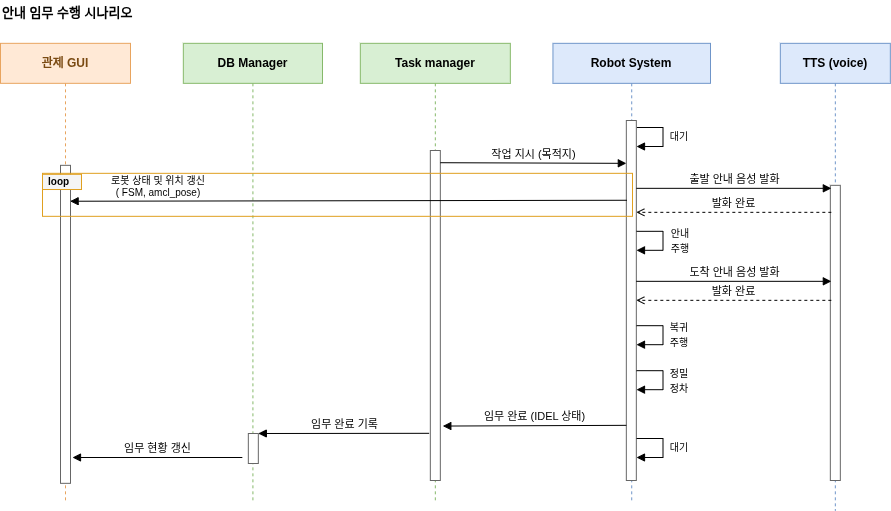

The diagram above was exported from draw.io. Its source (the exported page's mxGraphModel, read from the mxfile embedded in the PNG):
<mxGraphModel dx="2881" dy="1093" grid="1" gridSize="10" guides="1" tooltips="1" connect="1" arrows="1" fold="1" page="1" pageScale="1" pageWidth="827" pageHeight="1169" math="0" shadow="0">
  <root>
    <mxCell id="0" />
    <mxCell id="1" parent="0" />
    <mxCell id="title-p3" parent="1" style="text;html=1;align=left;verticalAlign=middle;fontSize=13;fontStyle=1;" value="안내 임무 수행 시나리오" vertex="1">
      <mxGeometry height="24" width="400" x="-82" y="150" as="geometry" />
    </mxCell>
    <mxCell id="440xmBrrzwp8c-e5_2gQ-1" parent="1" style="shape=umlLifeline;perimeter=lifelinePerimeter;whiteSpace=wrap;html=1;container=0;collapsible=0;recursiveResize=0;outlineConnect=0;fontSize=12;fontStyle=1;fillColor=#d8efd3;strokeColor=#86b96a;" value="DB Manager" vertex="1">
      <mxGeometry height="457.17" width="139.17000000000002" x="100.83" y="192.83" as="geometry" />
    </mxCell>
    <mxCell id="440xmBrrzwp8c-e5_2gQ-2" parent="1" style="shape=umlLifeline;perimeter=lifelinePerimeter;whiteSpace=wrap;html=1;container=1;collapsible=0;recursiveResize=0;outlineConnect=0;fontSize=12;fontStyle=1;fillColor=#d8efd3;strokeColor=#86b96a;" value="Task manager" vertex="1">
      <mxGeometry height="457.17" width="150" x="277.83" y="192.83" as="geometry" />
    </mxCell>
    <mxCell id="440xmBrrzwp8c-e5_2gQ-3" parent="1" style="shape=umlLifeline;perimeter=lifelinePerimeter;whiteSpace=wrap;html=1;container=1;collapsible=0;recursiveResize=0;outlineConnect=0;fontSize=12;fontStyle=1;fillColor=#dde9fb;strokeColor=#6f95c9;" value="Robot System" vertex="1">
      <mxGeometry height="457.17" width="157.54666666666648" x="470.45" y="192.83" as="geometry" />
    </mxCell>
    <mxCell id="440xmBrrzwp8c-e5_2gQ-32" parent="440xmBrrzwp8c-e5_2gQ-3" style="text;html=1;whiteSpace=wrap;strokeColor=none;fillColor=none;align=center;verticalAlign=middle;rounded=0;" value="&lt;font style=&quot;font-size: 10px;&quot;&gt;복귀&lt;/font&gt;&lt;div&gt;&lt;font style=&quot;font-size: 10px;&quot;&gt;주행&lt;/font&gt;&lt;/div&gt;" vertex="1">
      <mxGeometry height="30" width="60" x="96.75666666666649" y="276.1666666666665" as="geometry" />
    </mxCell>
    <mxCell id="440xmBrrzwp8c-e5_2gQ-30" parent="440xmBrrzwp8c-e5_2gQ-3" style="text;html=1;whiteSpace=wrap;strokeColor=none;fillColor=none;align=center;verticalAlign=middle;rounded=0;" value="&lt;font style=&quot;font-size: 10px;&quot;&gt;안내&lt;/font&gt;&lt;div&gt;&lt;font style=&quot;font-size: 10px;&quot;&gt;주행&lt;/font&gt;&lt;/div&gt;" vertex="1">
      <mxGeometry height="30" width="60" x="97.54666666666648" y="182.16666666666654" as="geometry" />
    </mxCell>
    <mxCell id="sOp1x7FefJ65vWbtUq9Z-11" edge="1" parent="440xmBrrzwp8c-e5_2gQ-3" style="html=1;verticalAlign=bottom;endArrow=block;rounded=0;edgeStyle=orthogonalEdgeStyle;fontSize=11;entryX=1.054;entryY=0.84;entryDx=0;entryDy=0;entryPerimeter=0;" value="">
      <mxGeometry relative="1" as="geometry">
        <Array as="points">
          <mxPoint x="110" y="84" />
          <mxPoint x="110" y="103" />
        </Array>
        <mxPoint x="83.58666666666653" y="84.16999999999999" as="sourcePoint" />
        <mxPoint x="83.55000000000001" y="103.17333333333343" as="targetPoint" />
      </mxGeometry>
    </mxCell>
    <mxCell id="440xmBrrzwp8c-e5_2gQ-4" parent="1" style="shape=umlLifeline;perimeter=lifelinePerimeter;whiteSpace=wrap;html=1;container=1;collapsible=0;recursiveResize=0;outlineConnect=0;fontSize=12;fontStyle=1;fillColor=#dde9fb;strokeColor=#6f95c9;" value="TTS (voice)" vertex="1">
      <mxGeometry height="467.17" width="110" x="697.83" y="192.83" as="geometry" />
    </mxCell>
    <mxCell id="440xmBrrzwp8c-e5_2gQ-5" parent="1" style="rounded=0;whiteSpace=wrap;html=1;fillColor=#ffffff;strokeColor=#666666;" value="" vertex="1">
      <mxGeometry height="360" width="10" x="543.83" y="270" as="geometry" />
    </mxCell>
    <mxCell id="440xmBrrzwp8c-e5_2gQ-7" parent="1" style="rounded=0;whiteSpace=wrap;html=1;fillColor=#ffffff;strokeColor=#666666;" value="" vertex="1">
      <mxGeometry height="330" width="10" x="347.83" y="300" as="geometry" />
    </mxCell>
    <mxCell id="440xmBrrzwp8c-e5_2gQ-8" parent="1" style="rounded=0;whiteSpace=wrap;html=1;fillColor=#ffffff;strokeColor=#666666;" value="" vertex="1">
      <mxGeometry height="30" width="10" x="165.83" y="583" as="geometry" />
    </mxCell>
    <mxCell id="440xmBrrzwp8c-e5_2gQ-9" parent="1" style="rounded=0;whiteSpace=wrap;html=1;fillColor=#ffffff;strokeColor=#666666;" value="" vertex="1">
      <mxGeometry height="295.17" width="10" x="747.83" y="334.83" as="geometry" />
    </mxCell>
    <mxCell id="440xmBrrzwp8c-e5_2gQ-18" edge="1" parent="1" source="440xmBrrzwp8c-e5_2gQ-7" style="html=1;verticalAlign=bottom;endArrow=block;rounded=0;fontSize=11;exitX=0.992;exitY=0.037;exitDx=0;exitDy=0;exitPerimeter=0;" value="작업 지시 (목적지)">
      <mxGeometry relative="1" as="geometry">
        <mxPoint x="338.8333333333335" y="312.8333333333335" as="sourcePoint" />
        <mxPoint x="543.8333333333335" y="312.8333333333335" as="targetPoint" />
      </mxGeometry>
    </mxCell>
    <mxCell id="440xmBrrzwp8c-e5_2gQ-19" edge="1" parent="1" style="html=1;verticalAlign=bottom;endArrow=block;rounded=0;fontSize=11;" value="출발 안내 음성 발화">
      <mxGeometry relative="1" x="0.0022" as="geometry">
        <mxPoint as="offset" />
        <mxPoint x="553.8333333333335" y="337.8333333333335" as="sourcePoint" />
        <mxPoint x="748.8333333333335" y="337.8333333333335" as="targetPoint" />
      </mxGeometry>
    </mxCell>
    <mxCell id="440xmBrrzwp8c-e5_2gQ-20" edge="1" parent="1" style="html=1;verticalAlign=bottom;endArrow=open;dashed=1;rounded=0;fontSize=11;" value="발화 완료">
      <mxGeometry relative="1" as="geometry">
        <mxPoint x="748.8333333333335" y="361.8333333333335" as="sourcePoint" />
        <mxPoint x="553.8333333333335" y="361.8333333333335" as="targetPoint" />
      </mxGeometry>
    </mxCell>
    <mxCell id="440xmBrrzwp8c-e5_2gQ-21" edge="1" parent="1" style="html=1;verticalAlign=bottom;endArrow=block;rounded=0;fontSize=11;" value="도착 안내 음성 발화">
      <mxGeometry relative="1" as="geometry">
        <mxPoint x="553.8333333333335" y="430.8333333333335" as="sourcePoint" />
        <mxPoint x="748.8333333333335" y="430.8333333333335" as="targetPoint" />
      </mxGeometry>
    </mxCell>
    <mxCell id="440xmBrrzwp8c-e5_2gQ-22" edge="1" parent="1" style="html=1;verticalAlign=bottom;endArrow=open;dashed=1;rounded=0;fontSize=11;" value="발화 완료">
      <mxGeometry relative="1" as="geometry">
        <mxPoint x="748.8333333333335" y="449.8333333333335" as="sourcePoint" />
        <mxPoint x="553.8333333333335" y="449.8333333333335" as="targetPoint" />
      </mxGeometry>
    </mxCell>
    <mxCell id="440xmBrrzwp8c-e5_2gQ-23" edge="1" parent="1" style="html=1;verticalAlign=bottom;endArrow=block;rounded=0;fontSize=11;entryX=1.249;entryY=0.835;entryDx=0;entryDy=0;entryPerimeter=0;" target="440xmBrrzwp8c-e5_2gQ-7" value="임무 완료 (IDEL 상태)">
      <mxGeometry relative="1" as="geometry">
        <mxPoint x="543.8333333333335" y="574.8333333333335" as="sourcePoint" />
        <mxPoint x="338.8333333333335" y="574.8333333333335" as="targetPoint" />
      </mxGeometry>
    </mxCell>
    <mxCell id="adminGui-1" parent="1" style="shape=umlLifeline;perimeter=lifelinePerimeter;whiteSpace=wrap;html=1;container=1;collapsible=0;recursiveResize=0;outlineConnect=0;fontSize=12;fontStyle=1;fillColor=#ffe9d6;strokeColor=#e8a45f;fontColor=#7a4a12;" value="관제 GUI" vertex="1">
      <mxGeometry height="457.17" width="130" x="-82" y="192.83" as="geometry" />
    </mxCell>
    <mxCell id="adminGui-bar" parent="adminGui-1" style="rounded=0;whiteSpace=wrap;html=1;fillColor=#ffffff;strokeColor=#666666;" value="" vertex="1">
      <mxGeometry height="318" width="10" x="60" y="122" as="geometry" />
    </mxCell>
    <mxCell id="sOp1x7FefJ65vWbtUq9Z-1" edge="1" parent="1" style="html=1;verticalAlign=bottom;endArrow=block;rounded=0;fontSize=11;entryX=0.962;entryY=0.05;entryDx=0;entryDy=0;entryPerimeter=0;exitX=0.042;exitY=0.166;exitDx=0;exitDy=0;exitPerimeter=0;" value="">
      <mxGeometry relative="1" as="geometry">
        <mxPoint x="544.2499999999995" y="349.76" as="sourcePoint" />
        <mxPoint x="-12.379999999999882" y="350.73000000000013" as="targetPoint" />
      </mxGeometry>
    </mxCell>
    <mxCell id="440xmBrrzwp8c-e5_2gQ-34" parent="1" style="text;html=1;whiteSpace=wrap;strokeColor=none;fillColor=none;align=center;verticalAlign=middle;rounded=0;" value="&lt;font style=&quot;font-size: 10px;&quot;&gt;정밀&lt;br&gt;정차&lt;/font&gt;" vertex="1">
      <mxGeometry height="30" width="60" x="567.2066666666665" y="514.9966666666666" as="geometry" />
    </mxCell>
    <mxCell id="sOp1x7FefJ65vWbtUq9Z-12" parent="1" style="text;html=1;whiteSpace=wrap;strokeColor=none;fillColor=none;align=center;verticalAlign=middle;rounded=0;" value="&lt;span style=&quot;font-size: 10px;&quot;&gt;대기&lt;/span&gt;" vertex="1">
      <mxGeometry height="30" width="30" x="582" y="271" as="geometry" />
    </mxCell>
    <mxCell id="440xmBrrzwp8c-e5_2gQ-24" edge="1" parent="1" source="440xmBrrzwp8c-e5_2gQ-7" style="html=1;verticalAlign=bottom;endArrow=block;rounded=0;fontSize=11;entryX=1;entryY=0;entryDx=0;entryDy=0;exitX=-0.119;exitY=0.857;exitDx=0;exitDy=0;exitPerimeter=0;" target="440xmBrrzwp8c-e5_2gQ-8" value="임무 완료 기록">
      <mxGeometry relative="1" as="geometry">
        <mxPoint x="326.9599999999998" y="582.9200000000001" as="sourcePoint" />
        <mxPoint x="148.83333333333348" y="584.7133333333335" as="targetPoint" />
      </mxGeometry>
    </mxCell>
    <mxCell id="sOp1x7FefJ65vWbtUq9Z-14" edge="1" parent="1" style="html=1;verticalAlign=bottom;endArrow=block;rounded=0;edgeStyle=orthogonalEdgeStyle;fontSize=11;entryX=1.054;entryY=0.84;entryDx=0;entryDy=0;entryPerimeter=0;" value="">
      <mxGeometry relative="1" as="geometry">
        <Array as="points">
          <mxPoint x="580.45" y="380.66" />
          <mxPoint x="580.45" y="399.66" />
        </Array>
        <mxPoint x="554.0366666666665" y="380.83" as="sourcePoint" />
        <mxPoint x="554" y="399.8333333333334" as="targetPoint" />
      </mxGeometry>
    </mxCell>
    <mxCell id="sOp1x7FefJ65vWbtUq9Z-15" edge="1" parent="1" style="html=1;verticalAlign=bottom;endArrow=block;rounded=0;edgeStyle=orthogonalEdgeStyle;fontSize=11;entryX=1.054;entryY=0.84;entryDx=0;entryDy=0;entryPerimeter=0;" value="">
      <mxGeometry relative="1" as="geometry">
        <Array as="points">
          <mxPoint x="580.45" y="475" />
          <mxPoint x="580.45" y="494" />
        </Array>
        <mxPoint x="554.0366666666665" y="475.16999999999996" as="sourcePoint" />
        <mxPoint x="554" y="494.1733333333334" as="targetPoint" />
      </mxGeometry>
    </mxCell>
    <mxCell id="sOp1x7FefJ65vWbtUq9Z-16" edge="1" parent="1" style="html=1;verticalAlign=bottom;endArrow=block;rounded=0;edgeStyle=orthogonalEdgeStyle;fontSize=11;entryX=1.054;entryY=0.84;entryDx=0;entryDy=0;entryPerimeter=0;" value="">
      <mxGeometry relative="1" as="geometry">
        <Array as="points">
          <mxPoint x="580.45" y="520" />
          <mxPoint x="580.45" y="539" />
        </Array>
        <mxPoint x="554.0366666666665" y="520.17" as="sourcePoint" />
        <mxPoint x="554" y="539.1733333333334" as="targetPoint" />
      </mxGeometry>
    </mxCell>
    <mxCell id="sOp1x7FefJ65vWbtUq9Z-18" edge="1" parent="1" style="html=1;verticalAlign=bottom;endArrow=block;rounded=0;edgeStyle=orthogonalEdgeStyle;fontSize=11;entryX=1.054;entryY=0.84;entryDx=0;entryDy=0;entryPerimeter=0;" value="">
      <mxGeometry relative="1" as="geometry">
        <Array as="points">
          <mxPoint x="580.45" y="587.83" />
          <mxPoint x="580.45" y="606.83" />
        </Array>
        <mxPoint x="554.0366666666665" y="588" as="sourcePoint" />
        <mxPoint x="554" y="607.0033333333334" as="targetPoint" />
      </mxGeometry>
    </mxCell>
    <mxCell id="sOp1x7FefJ65vWbtUq9Z-19" parent="1" style="text;html=1;whiteSpace=wrap;strokeColor=none;fillColor=none;align=center;verticalAlign=middle;rounded=0;" value="&lt;span style=&quot;font-size: 10px;&quot;&gt;대기&lt;/span&gt;" vertex="1">
      <mxGeometry height="30" width="30" x="582" y="582" as="geometry" />
    </mxCell>
    <mxCell id="sOp1x7FefJ65vWbtUq9Z-7" edge="1" parent="1" style="html=1;verticalAlign=bottom;endArrow=block;rounded=0;fontSize=11;exitX=0;exitY=0.25;exitDx=0;exitDy=0;" value="임무 현황 갱신">
      <mxGeometry relative="1" as="geometry">
        <mxPoint x="159.82999999999993" y="606.9975000000001" as="sourcePoint" />
        <mxPoint x="-10" y="607" as="targetPoint" />
      </mxGeometry>
    </mxCell>
    <mxCell id="sOp1x7FefJ65vWbtUq9Z-2" parent="1" style="text;html=1;whiteSpace=wrap;strokeColor=none;fillColor=none;align=center;verticalAlign=middle;rounded=0;fontSize=10;" value="&lt;span&gt;로봇 상태 및 위치 갱신&lt;/span&gt;&lt;div&gt;&lt;span&gt;( FSM, amcl_pose)&lt;/span&gt;&lt;/div&gt;" vertex="1">
      <mxGeometry height="20" width="170" x="-9.170000000000002" y="325.83" as="geometry" />
    </mxCell>
    <mxCell id="iOIYha6H2FmVi3vPAdgg-1" parent="1" style="rounded=0;html=1;fillColor=none;strokeColor=#e0a020;verticalAlign=top;align=left;" value="" vertex="1">
      <mxGeometry height="43" width="590" x="-40" y="322.83" as="geometry" />
    </mxCell>
    <mxCell id="iOIYha6H2FmVi3vPAdgg-2" parent="1" style="rounded=0;html=1;fillColor=#f5f5f5;strokeColor=#e0a020;align=left;verticalAlign=middle;fontSize=10;fontStyle=1;spacingLeft=4;" value="loop&amp;nbsp;" vertex="1">
      <mxGeometry height="15.18" width="39" x="-39.999999999999986" y="323.83000000000004" as="geometry" />
    </mxCell>
  </root>
</mxGraphModel>